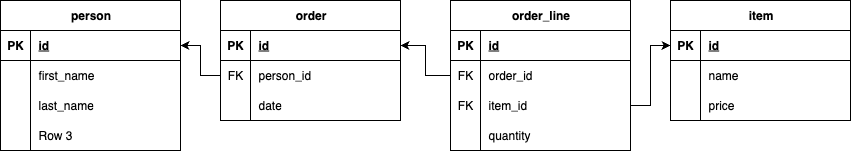

The diagram above was exported from draw.io. Its source (the exported page's mxGraphModel, read from the mxfile embedded in the PNG):
<mxGraphModel dx="2066" dy="1219" grid="1" gridSize="10" guides="1" tooltips="1" connect="1" arrows="1" fold="1" page="1" pageScale="1" pageWidth="850" pageHeight="1100" math="0" shadow="0">
  <root>
    <mxCell id="0" />
    <mxCell id="1" parent="0" />
    <mxCell id="BoA5ChwKjCcqcTVDD14--1" value="person" style="shape=table;startSize=30;container=1;collapsible=1;childLayout=tableLayout;fixedRows=1;rowLines=0;fontStyle=1;align=center;resizeLast=1;html=1;" vertex="1" parent="1">
      <mxGeometry x="420" y="215" width="180" height="150" as="geometry" />
    </mxCell>
    <mxCell id="BoA5ChwKjCcqcTVDD14--2" value="" style="shape=tableRow;horizontal=0;startSize=0;swimlaneHead=0;swimlaneBody=0;fillColor=none;collapsible=0;dropTarget=0;points=[[0,0.5],[1,0.5]];portConstraint=eastwest;top=0;left=0;right=0;bottom=1;" vertex="1" parent="BoA5ChwKjCcqcTVDD14--1">
      <mxGeometry y="30" width="180" height="30" as="geometry" />
    </mxCell>
    <mxCell id="BoA5ChwKjCcqcTVDD14--3" value="PK" style="shape=partialRectangle;connectable=0;fillColor=none;top=0;left=0;bottom=0;right=0;fontStyle=1;overflow=hidden;whiteSpace=wrap;html=1;" vertex="1" parent="BoA5ChwKjCcqcTVDD14--2">
      <mxGeometry width="30" height="30" as="geometry">
        <mxRectangle width="30" height="30" as="alternateBounds" />
      </mxGeometry>
    </mxCell>
    <mxCell id="BoA5ChwKjCcqcTVDD14--4" value="id" style="shape=partialRectangle;connectable=0;fillColor=none;top=0;left=0;bottom=0;right=0;align=left;spacingLeft=6;fontStyle=5;overflow=hidden;whiteSpace=wrap;html=1;" vertex="1" parent="BoA5ChwKjCcqcTVDD14--2">
      <mxGeometry x="30" width="150" height="30" as="geometry">
        <mxRectangle width="150" height="30" as="alternateBounds" />
      </mxGeometry>
    </mxCell>
    <mxCell id="BoA5ChwKjCcqcTVDD14--5" value="" style="shape=tableRow;horizontal=0;startSize=0;swimlaneHead=0;swimlaneBody=0;fillColor=none;collapsible=0;dropTarget=0;points=[[0,0.5],[1,0.5]];portConstraint=eastwest;top=0;left=0;right=0;bottom=0;" vertex="1" parent="BoA5ChwKjCcqcTVDD14--1">
      <mxGeometry y="60" width="180" height="30" as="geometry" />
    </mxCell>
    <mxCell id="BoA5ChwKjCcqcTVDD14--6" value="" style="shape=partialRectangle;connectable=0;fillColor=none;top=0;left=0;bottom=0;right=0;editable=1;overflow=hidden;whiteSpace=wrap;html=1;" vertex="1" parent="BoA5ChwKjCcqcTVDD14--5">
      <mxGeometry width="30" height="30" as="geometry">
        <mxRectangle width="30" height="30" as="alternateBounds" />
      </mxGeometry>
    </mxCell>
    <mxCell id="BoA5ChwKjCcqcTVDD14--7" value="first_name" style="shape=partialRectangle;connectable=0;fillColor=none;top=0;left=0;bottom=0;right=0;align=left;spacingLeft=6;overflow=hidden;whiteSpace=wrap;html=1;" vertex="1" parent="BoA5ChwKjCcqcTVDD14--5">
      <mxGeometry x="30" width="150" height="30" as="geometry">
        <mxRectangle width="150" height="30" as="alternateBounds" />
      </mxGeometry>
    </mxCell>
    <mxCell id="BoA5ChwKjCcqcTVDD14--8" value="" style="shape=tableRow;horizontal=0;startSize=0;swimlaneHead=0;swimlaneBody=0;fillColor=none;collapsible=0;dropTarget=0;points=[[0,0.5],[1,0.5]];portConstraint=eastwest;top=0;left=0;right=0;bottom=0;" vertex="1" parent="BoA5ChwKjCcqcTVDD14--1">
      <mxGeometry y="90" width="180" height="30" as="geometry" />
    </mxCell>
    <mxCell id="BoA5ChwKjCcqcTVDD14--9" value="" style="shape=partialRectangle;connectable=0;fillColor=none;top=0;left=0;bottom=0;right=0;editable=1;overflow=hidden;whiteSpace=wrap;html=1;" vertex="1" parent="BoA5ChwKjCcqcTVDD14--8">
      <mxGeometry width="30" height="30" as="geometry">
        <mxRectangle width="30" height="30" as="alternateBounds" />
      </mxGeometry>
    </mxCell>
    <mxCell id="BoA5ChwKjCcqcTVDD14--10" value="last_name" style="shape=partialRectangle;connectable=0;fillColor=none;top=0;left=0;bottom=0;right=0;align=left;spacingLeft=6;overflow=hidden;whiteSpace=wrap;html=1;" vertex="1" parent="BoA5ChwKjCcqcTVDD14--8">
      <mxGeometry x="30" width="150" height="30" as="geometry">
        <mxRectangle width="150" height="30" as="alternateBounds" />
      </mxGeometry>
    </mxCell>
    <mxCell id="BoA5ChwKjCcqcTVDD14--11" value="" style="shape=tableRow;horizontal=0;startSize=0;swimlaneHead=0;swimlaneBody=0;fillColor=none;collapsible=0;dropTarget=0;points=[[0,0.5],[1,0.5]];portConstraint=eastwest;top=0;left=0;right=0;bottom=0;" vertex="1" parent="BoA5ChwKjCcqcTVDD14--1">
      <mxGeometry y="120" width="180" height="30" as="geometry" />
    </mxCell>
    <mxCell id="BoA5ChwKjCcqcTVDD14--12" value="" style="shape=partialRectangle;connectable=0;fillColor=none;top=0;left=0;bottom=0;right=0;editable=1;overflow=hidden;whiteSpace=wrap;html=1;" vertex="1" parent="BoA5ChwKjCcqcTVDD14--11">
      <mxGeometry width="30" height="30" as="geometry">
        <mxRectangle width="30" height="30" as="alternateBounds" />
      </mxGeometry>
    </mxCell>
    <mxCell id="BoA5ChwKjCcqcTVDD14--13" value="Row 3" style="shape=partialRectangle;connectable=0;fillColor=none;top=0;left=0;bottom=0;right=0;align=left;spacingLeft=6;overflow=hidden;whiteSpace=wrap;html=1;" vertex="1" parent="BoA5ChwKjCcqcTVDD14--11">
      <mxGeometry x="30" width="150" height="30" as="geometry">
        <mxRectangle width="150" height="30" as="alternateBounds" />
      </mxGeometry>
    </mxCell>
    <mxCell id="BoA5ChwKjCcqcTVDD14--14" value="order" style="shape=table;startSize=30;container=1;collapsible=1;childLayout=tableLayout;fixedRows=1;rowLines=0;fontStyle=1;align=center;resizeLast=1;html=1;" vertex="1" parent="1">
      <mxGeometry x="640" y="215" width="180" height="120" as="geometry" />
    </mxCell>
    <mxCell id="BoA5ChwKjCcqcTVDD14--15" value="" style="shape=tableRow;horizontal=0;startSize=0;swimlaneHead=0;swimlaneBody=0;fillColor=none;collapsible=0;dropTarget=0;points=[[0,0.5],[1,0.5]];portConstraint=eastwest;top=0;left=0;right=0;bottom=1;" vertex="1" parent="BoA5ChwKjCcqcTVDD14--14">
      <mxGeometry y="30" width="180" height="30" as="geometry" />
    </mxCell>
    <mxCell id="BoA5ChwKjCcqcTVDD14--16" value="PK" style="shape=partialRectangle;connectable=0;fillColor=none;top=0;left=0;bottom=0;right=0;fontStyle=1;overflow=hidden;whiteSpace=wrap;html=1;" vertex="1" parent="BoA5ChwKjCcqcTVDD14--15">
      <mxGeometry width="30" height="30" as="geometry">
        <mxRectangle width="30" height="30" as="alternateBounds" />
      </mxGeometry>
    </mxCell>
    <mxCell id="BoA5ChwKjCcqcTVDD14--17" value="id" style="shape=partialRectangle;connectable=0;fillColor=none;top=0;left=0;bottom=0;right=0;align=left;spacingLeft=6;fontStyle=5;overflow=hidden;whiteSpace=wrap;html=1;" vertex="1" parent="BoA5ChwKjCcqcTVDD14--15">
      <mxGeometry x="30" width="150" height="30" as="geometry">
        <mxRectangle width="150" height="30" as="alternateBounds" />
      </mxGeometry>
    </mxCell>
    <mxCell id="BoA5ChwKjCcqcTVDD14--67" value="" style="shape=tableRow;horizontal=0;startSize=0;swimlaneHead=0;swimlaneBody=0;fillColor=none;collapsible=0;dropTarget=0;points=[[0,0.5],[1,0.5]];portConstraint=eastwest;top=0;left=0;right=0;bottom=0;" vertex="1" parent="BoA5ChwKjCcqcTVDD14--14">
      <mxGeometry y="60" width="180" height="30" as="geometry" />
    </mxCell>
    <mxCell id="BoA5ChwKjCcqcTVDD14--68" value="FK" style="shape=partialRectangle;connectable=0;fillColor=none;top=0;left=0;bottom=0;right=0;fontStyle=0;overflow=hidden;whiteSpace=wrap;html=1;" vertex="1" parent="BoA5ChwKjCcqcTVDD14--67">
      <mxGeometry width="30" height="30" as="geometry">
        <mxRectangle width="30" height="30" as="alternateBounds" />
      </mxGeometry>
    </mxCell>
    <mxCell id="BoA5ChwKjCcqcTVDD14--69" value="person_id" style="shape=partialRectangle;connectable=0;fillColor=none;top=0;left=0;bottom=0;right=0;align=left;spacingLeft=6;fontStyle=0;overflow=hidden;whiteSpace=wrap;html=1;" vertex="1" parent="BoA5ChwKjCcqcTVDD14--67">
      <mxGeometry x="30" width="150" height="30" as="geometry">
        <mxRectangle width="150" height="30" as="alternateBounds" />
      </mxGeometry>
    </mxCell>
    <mxCell id="BoA5ChwKjCcqcTVDD14--21" value="" style="shape=tableRow;horizontal=0;startSize=0;swimlaneHead=0;swimlaneBody=0;fillColor=none;collapsible=0;dropTarget=0;points=[[0,0.5],[1,0.5]];portConstraint=eastwest;top=0;left=0;right=0;bottom=0;" vertex="1" parent="BoA5ChwKjCcqcTVDD14--14">
      <mxGeometry y="90" width="180" height="30" as="geometry" />
    </mxCell>
    <mxCell id="BoA5ChwKjCcqcTVDD14--22" value="" style="shape=partialRectangle;connectable=0;fillColor=none;top=0;left=0;bottom=0;right=0;editable=1;overflow=hidden;whiteSpace=wrap;html=1;" vertex="1" parent="BoA5ChwKjCcqcTVDD14--21">
      <mxGeometry width="30" height="30" as="geometry">
        <mxRectangle width="30" height="30" as="alternateBounds" />
      </mxGeometry>
    </mxCell>
    <mxCell id="BoA5ChwKjCcqcTVDD14--23" value="date" style="shape=partialRectangle;connectable=0;fillColor=none;top=0;left=0;bottom=0;right=0;align=left;spacingLeft=6;overflow=hidden;whiteSpace=wrap;html=1;" vertex="1" parent="BoA5ChwKjCcqcTVDD14--21">
      <mxGeometry x="30" width="150" height="30" as="geometry">
        <mxRectangle width="150" height="30" as="alternateBounds" />
      </mxGeometry>
    </mxCell>
    <mxCell id="BoA5ChwKjCcqcTVDD14--27" value="order_line" style="shape=table;startSize=30;container=1;collapsible=1;childLayout=tableLayout;fixedRows=1;rowLines=0;fontStyle=1;align=center;resizeLast=1;html=1;" vertex="1" parent="1">
      <mxGeometry x="870" y="215" width="180" height="150" as="geometry" />
    </mxCell>
    <mxCell id="BoA5ChwKjCcqcTVDD14--28" value="" style="shape=tableRow;horizontal=0;startSize=0;swimlaneHead=0;swimlaneBody=0;fillColor=none;collapsible=0;dropTarget=0;points=[[0,0.5],[1,0.5]];portConstraint=eastwest;top=0;left=0;right=0;bottom=1;" vertex="1" parent="BoA5ChwKjCcqcTVDD14--27">
      <mxGeometry y="30" width="180" height="30" as="geometry" />
    </mxCell>
    <mxCell id="BoA5ChwKjCcqcTVDD14--29" value="PK" style="shape=partialRectangle;connectable=0;fillColor=none;top=0;left=0;bottom=0;right=0;fontStyle=1;overflow=hidden;whiteSpace=wrap;html=1;" vertex="1" parent="BoA5ChwKjCcqcTVDD14--28">
      <mxGeometry width="30" height="30" as="geometry">
        <mxRectangle width="30" height="30" as="alternateBounds" />
      </mxGeometry>
    </mxCell>
    <mxCell id="BoA5ChwKjCcqcTVDD14--30" value="id" style="shape=partialRectangle;connectable=0;fillColor=none;top=0;left=0;bottom=0;right=0;align=left;spacingLeft=6;fontStyle=5;overflow=hidden;whiteSpace=wrap;html=1;" vertex="1" parent="BoA5ChwKjCcqcTVDD14--28">
      <mxGeometry x="30" width="150" height="30" as="geometry">
        <mxRectangle width="150" height="30" as="alternateBounds" />
      </mxGeometry>
    </mxCell>
    <mxCell id="BoA5ChwKjCcqcTVDD14--70" value="" style="shape=tableRow;horizontal=0;startSize=0;swimlaneHead=0;swimlaneBody=0;fillColor=none;collapsible=0;dropTarget=0;points=[[0,0.5],[1,0.5]];portConstraint=eastwest;top=0;left=0;right=0;bottom=0;" vertex="1" parent="BoA5ChwKjCcqcTVDD14--27">
      <mxGeometry y="60" width="180" height="30" as="geometry" />
    </mxCell>
    <mxCell id="BoA5ChwKjCcqcTVDD14--71" value="FK" style="shape=partialRectangle;connectable=0;fillColor=none;top=0;left=0;bottom=0;right=0;fontStyle=0;overflow=hidden;whiteSpace=wrap;html=1;" vertex="1" parent="BoA5ChwKjCcqcTVDD14--70">
      <mxGeometry width="30" height="30" as="geometry">
        <mxRectangle width="30" height="30" as="alternateBounds" />
      </mxGeometry>
    </mxCell>
    <mxCell id="BoA5ChwKjCcqcTVDD14--72" value="order_id" style="shape=partialRectangle;connectable=0;fillColor=none;top=0;left=0;bottom=0;right=0;align=left;spacingLeft=6;fontStyle=0;overflow=hidden;whiteSpace=wrap;html=1;" vertex="1" parent="BoA5ChwKjCcqcTVDD14--70">
      <mxGeometry x="30" width="150" height="30" as="geometry">
        <mxRectangle width="150" height="30" as="alternateBounds" />
      </mxGeometry>
    </mxCell>
    <mxCell id="BoA5ChwKjCcqcTVDD14--81" value="" style="shape=tableRow;horizontal=0;startSize=0;swimlaneHead=0;swimlaneBody=0;fillColor=none;collapsible=0;dropTarget=0;points=[[0,0.5],[1,0.5]];portConstraint=eastwest;top=0;left=0;right=0;bottom=0;" vertex="1" parent="BoA5ChwKjCcqcTVDD14--27">
      <mxGeometry y="90" width="180" height="30" as="geometry" />
    </mxCell>
    <mxCell id="BoA5ChwKjCcqcTVDD14--82" value="FK" style="shape=partialRectangle;connectable=0;fillColor=none;top=0;left=0;bottom=0;right=0;fontStyle=0;overflow=hidden;whiteSpace=wrap;html=1;" vertex="1" parent="BoA5ChwKjCcqcTVDD14--81">
      <mxGeometry width="30" height="30" as="geometry">
        <mxRectangle width="30" height="30" as="alternateBounds" />
      </mxGeometry>
    </mxCell>
    <mxCell id="BoA5ChwKjCcqcTVDD14--83" value="item_id" style="shape=partialRectangle;connectable=0;fillColor=none;top=0;left=0;bottom=0;right=0;align=left;spacingLeft=6;fontStyle=0;overflow=hidden;whiteSpace=wrap;html=1;" vertex="1" parent="BoA5ChwKjCcqcTVDD14--81">
      <mxGeometry x="30" width="150" height="30" as="geometry">
        <mxRectangle width="150" height="30" as="alternateBounds" />
      </mxGeometry>
    </mxCell>
    <mxCell id="BoA5ChwKjCcqcTVDD14--34" value="" style="shape=tableRow;horizontal=0;startSize=0;swimlaneHead=0;swimlaneBody=0;fillColor=none;collapsible=0;dropTarget=0;points=[[0,0.5],[1,0.5]];portConstraint=eastwest;top=0;left=0;right=0;bottom=0;" vertex="1" parent="BoA5ChwKjCcqcTVDD14--27">
      <mxGeometry y="120" width="180" height="30" as="geometry" />
    </mxCell>
    <mxCell id="BoA5ChwKjCcqcTVDD14--35" value="" style="shape=partialRectangle;connectable=0;fillColor=none;top=0;left=0;bottom=0;right=0;editable=1;overflow=hidden;whiteSpace=wrap;html=1;" vertex="1" parent="BoA5ChwKjCcqcTVDD14--34">
      <mxGeometry width="30" height="30" as="geometry">
        <mxRectangle width="30" height="30" as="alternateBounds" />
      </mxGeometry>
    </mxCell>
    <mxCell id="BoA5ChwKjCcqcTVDD14--36" value="quantity" style="shape=partialRectangle;connectable=0;fillColor=none;top=0;left=0;bottom=0;right=0;align=left;spacingLeft=6;overflow=hidden;whiteSpace=wrap;html=1;" vertex="1" parent="BoA5ChwKjCcqcTVDD14--34">
      <mxGeometry x="30" width="150" height="30" as="geometry">
        <mxRectangle width="150" height="30" as="alternateBounds" />
      </mxGeometry>
    </mxCell>
    <mxCell id="BoA5ChwKjCcqcTVDD14--43" value="item" style="shape=table;startSize=30;container=1;collapsible=1;childLayout=tableLayout;fixedRows=1;rowLines=0;fontStyle=1;align=center;resizeLast=1;html=1;" vertex="1" parent="1">
      <mxGeometry x="1090" y="215" width="180" height="120" as="geometry" />
    </mxCell>
    <mxCell id="BoA5ChwKjCcqcTVDD14--44" value="" style="shape=tableRow;horizontal=0;startSize=0;swimlaneHead=0;swimlaneBody=0;fillColor=none;collapsible=0;dropTarget=0;points=[[0,0.5],[1,0.5]];portConstraint=eastwest;top=0;left=0;right=0;bottom=1;" vertex="1" parent="BoA5ChwKjCcqcTVDD14--43">
      <mxGeometry y="30" width="180" height="30" as="geometry" />
    </mxCell>
    <mxCell id="BoA5ChwKjCcqcTVDD14--45" value="PK" style="shape=partialRectangle;connectable=0;fillColor=none;top=0;left=0;bottom=0;right=0;fontStyle=1;overflow=hidden;whiteSpace=wrap;html=1;" vertex="1" parent="BoA5ChwKjCcqcTVDD14--44">
      <mxGeometry width="30" height="30" as="geometry">
        <mxRectangle width="30" height="30" as="alternateBounds" />
      </mxGeometry>
    </mxCell>
    <mxCell id="BoA5ChwKjCcqcTVDD14--46" value="id" style="shape=partialRectangle;connectable=0;fillColor=none;top=0;left=0;bottom=0;right=0;align=left;spacingLeft=6;fontStyle=5;overflow=hidden;whiteSpace=wrap;html=1;" vertex="1" parent="BoA5ChwKjCcqcTVDD14--44">
      <mxGeometry x="30" width="150" height="30" as="geometry">
        <mxRectangle width="150" height="30" as="alternateBounds" />
      </mxGeometry>
    </mxCell>
    <mxCell id="BoA5ChwKjCcqcTVDD14--47" value="" style="shape=tableRow;horizontal=0;startSize=0;swimlaneHead=0;swimlaneBody=0;fillColor=none;collapsible=0;dropTarget=0;points=[[0,0.5],[1,0.5]];portConstraint=eastwest;top=0;left=0;right=0;bottom=0;" vertex="1" parent="BoA5ChwKjCcqcTVDD14--43">
      <mxGeometry y="60" width="180" height="30" as="geometry" />
    </mxCell>
    <mxCell id="BoA5ChwKjCcqcTVDD14--48" value="" style="shape=partialRectangle;connectable=0;fillColor=none;top=0;left=0;bottom=0;right=0;editable=1;overflow=hidden;whiteSpace=wrap;html=1;" vertex="1" parent="BoA5ChwKjCcqcTVDD14--47">
      <mxGeometry width="30" height="30" as="geometry">
        <mxRectangle width="30" height="30" as="alternateBounds" />
      </mxGeometry>
    </mxCell>
    <mxCell id="BoA5ChwKjCcqcTVDD14--49" value="name" style="shape=partialRectangle;connectable=0;fillColor=none;top=0;left=0;bottom=0;right=0;align=left;spacingLeft=6;overflow=hidden;whiteSpace=wrap;html=1;" vertex="1" parent="BoA5ChwKjCcqcTVDD14--47">
      <mxGeometry x="30" width="150" height="30" as="geometry">
        <mxRectangle width="150" height="30" as="alternateBounds" />
      </mxGeometry>
    </mxCell>
    <mxCell id="BoA5ChwKjCcqcTVDD14--50" value="" style="shape=tableRow;horizontal=0;startSize=0;swimlaneHead=0;swimlaneBody=0;fillColor=none;collapsible=0;dropTarget=0;points=[[0,0.5],[1,0.5]];portConstraint=eastwest;top=0;left=0;right=0;bottom=0;" vertex="1" parent="BoA5ChwKjCcqcTVDD14--43">
      <mxGeometry y="90" width="180" height="30" as="geometry" />
    </mxCell>
    <mxCell id="BoA5ChwKjCcqcTVDD14--51" value="" style="shape=partialRectangle;connectable=0;fillColor=none;top=0;left=0;bottom=0;right=0;editable=1;overflow=hidden;whiteSpace=wrap;html=1;" vertex="1" parent="BoA5ChwKjCcqcTVDD14--50">
      <mxGeometry width="30" height="30" as="geometry">
        <mxRectangle width="30" height="30" as="alternateBounds" />
      </mxGeometry>
    </mxCell>
    <mxCell id="BoA5ChwKjCcqcTVDD14--52" value="price" style="shape=partialRectangle;connectable=0;fillColor=none;top=0;left=0;bottom=0;right=0;align=left;spacingLeft=6;overflow=hidden;whiteSpace=wrap;html=1;" vertex="1" parent="BoA5ChwKjCcqcTVDD14--50">
      <mxGeometry x="30" width="150" height="30" as="geometry">
        <mxRectangle width="150" height="30" as="alternateBounds" />
      </mxGeometry>
    </mxCell>
    <mxCell id="BoA5ChwKjCcqcTVDD14--85" style="edgeStyle=orthogonalEdgeStyle;rounded=0;orthogonalLoop=1;jettySize=auto;html=1;exitX=1;exitY=0.5;exitDx=0;exitDy=0;entryX=0;entryY=0.5;entryDx=0;entryDy=0;" edge="1" parent="1" source="BoA5ChwKjCcqcTVDD14--81" target="BoA5ChwKjCcqcTVDD14--44">
      <mxGeometry relative="1" as="geometry" />
    </mxCell>
    <mxCell id="BoA5ChwKjCcqcTVDD14--86" style="edgeStyle=orthogonalEdgeStyle;rounded=0;orthogonalLoop=1;jettySize=auto;html=1;exitX=0;exitY=0.5;exitDx=0;exitDy=0;entryX=1;entryY=0.5;entryDx=0;entryDy=0;" edge="1" parent="1" source="BoA5ChwKjCcqcTVDD14--70" target="BoA5ChwKjCcqcTVDD14--15">
      <mxGeometry relative="1" as="geometry" />
    </mxCell>
    <mxCell id="BoA5ChwKjCcqcTVDD14--87" style="edgeStyle=orthogonalEdgeStyle;rounded=0;orthogonalLoop=1;jettySize=auto;html=1;exitX=0;exitY=0.5;exitDx=0;exitDy=0;entryX=1;entryY=0.5;entryDx=0;entryDy=0;" edge="1" parent="1" source="BoA5ChwKjCcqcTVDD14--67" target="BoA5ChwKjCcqcTVDD14--2">
      <mxGeometry relative="1" as="geometry" />
    </mxCell>
  </root>
</mxGraphModel>